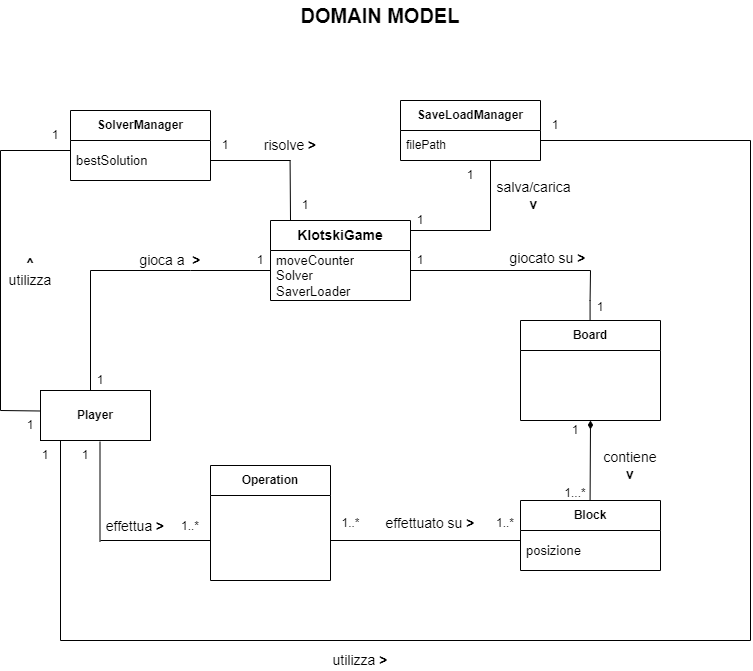

The diagram above was exported from draw.io. Its source (the exported page's mxGraphModel, read from the mxfile embedded in the PNG):
<mxGraphModel dx="996" dy="1729" grid="1" gridSize="10" guides="1" tooltips="1" connect="1" arrows="1" fold="1" page="1" pageScale="1" pageWidth="827" pageHeight="1169" math="0" shadow="0">
  <root>
    <mxCell id="UQg8RFGidyihQxjjSkil-0" />
    <mxCell id="UQg8RFGidyihQxjjSkil-1" parent="UQg8RFGidyihQxjjSkil-0" />
    <mxCell id="UQg8RFGidyihQxjjSkil-2" value="&lt;b&gt;&lt;font style=&quot;font-size: 14px;&quot;&gt;KlotskiGame&lt;/font&gt;&lt;/b&gt;" style="swimlane;fontStyle=0;childLayout=stackLayout;horizontal=1;startSize=30;horizontalStack=0;resizeParent=1;resizeParentMax=0;resizeLast=0;collapsible=1;marginBottom=0;whiteSpace=wrap;html=1;" parent="UQg8RFGidyihQxjjSkil-1" vertex="1">
      <mxGeometry x="480" y="100" width="140" height="80" as="geometry" />
    </mxCell>
    <mxCell id="UQg8RFGidyihQxjjSkil-3" value="&lt;font style=&quot;font-size: 13px;&quot;&gt;moveCounter&lt;br&gt;Solver&lt;br&gt;SaverLoader&lt;/font&gt;" style="text;strokeColor=none;fillColor=none;align=left;verticalAlign=middle;spacingLeft=4;spacingRight=4;overflow=hidden;points=[[0,0.5],[1,0.5]];portConstraint=eastwest;rotatable=0;whiteSpace=wrap;html=1;" parent="UQg8RFGidyihQxjjSkil-2" vertex="1">
      <mxGeometry y="30" width="140" height="50" as="geometry" />
    </mxCell>
    <mxCell id="UQg8RFGidyihQxjjSkil-4" value="&lt;b&gt;Block&lt;/b&gt;" style="swimlane;fontStyle=0;childLayout=stackLayout;horizontal=1;startSize=30;horizontalStack=0;resizeParent=1;resizeParentMax=0;resizeLast=0;collapsible=1;marginBottom=0;whiteSpace=wrap;html=1;" parent="UQg8RFGidyihQxjjSkil-1" vertex="1">
      <mxGeometry x="730" y="380" width="140" height="70" as="geometry" />
    </mxCell>
    <mxCell id="UQg8RFGidyihQxjjSkil-5" value="&lt;font style=&quot;font-size: 13px;&quot;&gt;posizione&lt;/font&gt;" style="text;strokeColor=none;fillColor=none;align=left;verticalAlign=middle;spacingLeft=4;spacingRight=4;overflow=hidden;points=[[0,0.5],[1,0.5]];portConstraint=eastwest;rotatable=0;whiteSpace=wrap;html=1;" parent="UQg8RFGidyihQxjjSkil-4" vertex="1">
      <mxGeometry y="30" width="140" height="40" as="geometry" />
    </mxCell>
    <mxCell id="UQg8RFGidyihQxjjSkil-6" value="&lt;b&gt;Player&lt;/b&gt;" style="rounded=0;whiteSpace=wrap;html=1;" parent="UQg8RFGidyihQxjjSkil-1" vertex="1">
      <mxGeometry x="250" y="270" width="110" height="50" as="geometry" />
    </mxCell>
    <mxCell id="UQg8RFGidyihQxjjSkil-7" value="" style="endArrow=none;html=1;rounded=0;exitX=0;exitY=1;exitDx=0;exitDy=0;" parent="UQg8RFGidyihQxjjSkil-1" source="UQg8RFGidyihQxjjSkil-8" edge="1">
      <mxGeometry width="50" height="50" relative="1" as="geometry">
        <mxPoint x="300" y="250" as="sourcePoint" />
        <mxPoint x="480" y="150" as="targetPoint" />
        <Array as="points">
          <mxPoint x="300" y="150" />
          <mxPoint x="400" y="150" />
        </Array>
      </mxGeometry>
    </mxCell>
    <mxCell id="UQg8RFGidyihQxjjSkil-8" value="1" style="text;html=1;strokeColor=none;fillColor=none;align=center;verticalAlign=middle;whiteSpace=wrap;rounded=0;" parent="UQg8RFGidyihQxjjSkil-1" vertex="1">
      <mxGeometry x="300" y="250" width="20" height="20" as="geometry" />
    </mxCell>
    <mxCell id="UQg8RFGidyihQxjjSkil-9" value="1" style="text;html=1;strokeColor=none;fillColor=none;align=center;verticalAlign=middle;whiteSpace=wrap;rounded=0;" parent="UQg8RFGidyihQxjjSkil-1" vertex="1">
      <mxGeometry x="460" y="132.5" width="20" height="15" as="geometry" />
    </mxCell>
    <mxCell id="UQg8RFGidyihQxjjSkil-10" value="&lt;font style=&quot;font-size: 14px;&quot;&gt;gioca a&amp;nbsp;&lt;b&gt; &amp;gt;&lt;/b&gt;&lt;/font&gt;" style="text;html=1;strokeColor=none;fillColor=none;align=center;verticalAlign=middle;whiteSpace=wrap;rounded=0;" parent="UQg8RFGidyihQxjjSkil-1" vertex="1">
      <mxGeometry x="340" y="125" width="80" height="30" as="geometry" />
    </mxCell>
    <mxCell id="UQg8RFGidyihQxjjSkil-11" value="&lt;b&gt;Board&lt;/b&gt;" style="swimlane;fontStyle=0;childLayout=stackLayout;horizontal=1;startSize=30;horizontalStack=0;resizeParent=1;resizeParentMax=0;resizeLast=0;collapsible=1;marginBottom=0;whiteSpace=wrap;html=1;" parent="UQg8RFGidyihQxjjSkil-1" vertex="1">
      <mxGeometry x="730" y="200" width="140" height="100" as="geometry" />
    </mxCell>
    <mxCell id="UQg8RFGidyihQxjjSkil-12" value="" style="endArrow=none;html=1;rounded=0;" parent="UQg8RFGidyihQxjjSkil-1" edge="1">
      <mxGeometry width="50" height="50" relative="1" as="geometry">
        <mxPoint x="309.5" y="421.25" as="sourcePoint" />
        <mxPoint x="309.5" y="321.25" as="targetPoint" />
      </mxGeometry>
    </mxCell>
    <mxCell id="UQg8RFGidyihQxjjSkil-13" value="" style="endArrow=none;html=1;rounded=0;" parent="UQg8RFGidyihQxjjSkil-1" edge="1">
      <mxGeometry width="50" height="50" relative="1" as="geometry">
        <mxPoint x="310" y="420" as="sourcePoint" />
        <mxPoint x="420" y="420" as="targetPoint" />
        <Array as="points" />
      </mxGeometry>
    </mxCell>
    <mxCell id="UQg8RFGidyihQxjjSkil-14" value="" style="endArrow=none;html=1;rounded=0;" parent="UQg8RFGidyihQxjjSkil-1" edge="1">
      <mxGeometry width="50" height="50" relative="1" as="geometry">
        <mxPoint x="540" y="420" as="sourcePoint" />
        <mxPoint x="730" y="420" as="targetPoint" />
      </mxGeometry>
    </mxCell>
    <mxCell id="UQg8RFGidyihQxjjSkil-15" value="&lt;b&gt;Operation&lt;/b&gt;" style="swimlane;fontStyle=0;childLayout=stackLayout;horizontal=1;startSize=30;horizontalStack=0;resizeParent=1;resizeParentMax=0;resizeLast=0;collapsible=1;marginBottom=0;whiteSpace=wrap;html=1;" parent="UQg8RFGidyihQxjjSkil-1" vertex="1">
      <mxGeometry x="420" y="345" width="120" height="115" as="geometry" />
    </mxCell>
    <mxCell id="UQg8RFGidyihQxjjSkil-16" value="" style="endArrow=diamondThin;html=1;rounded=0;endFill=1;" parent="UQg8RFGidyihQxjjSkil-1" edge="1">
      <mxGeometry width="50" height="50" relative="1" as="geometry">
        <mxPoint x="799.58" y="380" as="sourcePoint" />
        <mxPoint x="800" y="300" as="targetPoint" />
      </mxGeometry>
    </mxCell>
    <mxCell id="UQg8RFGidyihQxjjSkil-17" value="&lt;font style=&quot;font-size: 14px;&quot;&gt;contiene&lt;br&gt;&lt;b&gt;v&lt;/b&gt;&lt;/font&gt;" style="text;html=1;strokeColor=none;fillColor=none;align=center;verticalAlign=middle;whiteSpace=wrap;rounded=0;" parent="UQg8RFGidyihQxjjSkil-1" vertex="1">
      <mxGeometry x="810" y="330" width="60" height="30" as="geometry" />
    </mxCell>
    <mxCell id="UQg8RFGidyihQxjjSkil-18" value="1" style="text;html=1;strokeColor=none;fillColor=none;align=center;verticalAlign=middle;whiteSpace=wrap;rounded=0;" parent="UQg8RFGidyihQxjjSkil-1" vertex="1">
      <mxGeometry x="770" y="300" width="30" height="20" as="geometry" />
    </mxCell>
    <mxCell id="UQg8RFGidyihQxjjSkil-19" value="" style="endArrow=none;html=1;rounded=0;" parent="UQg8RFGidyihQxjjSkil-1" edge="1">
      <mxGeometry width="50" height="50" relative="1" as="geometry">
        <mxPoint x="620" y="150" as="sourcePoint" />
        <mxPoint x="800" y="150" as="targetPoint" />
      </mxGeometry>
    </mxCell>
    <mxCell id="UQg8RFGidyihQxjjSkil-20" value="" style="endArrow=none;html=1;rounded=0;" parent="UQg8RFGidyihQxjjSkil-1" edge="1">
      <mxGeometry width="50" height="50" relative="1" as="geometry">
        <mxPoint x="799.58" y="200" as="sourcePoint" />
        <mxPoint x="800" y="150" as="targetPoint" />
        <Array as="points">
          <mxPoint x="799.58" y="180" />
        </Array>
      </mxGeometry>
    </mxCell>
    <mxCell id="UQg8RFGidyihQxjjSkil-21" value="&lt;font style=&quot;font-size: 14px;&quot;&gt;giocato su&amp;nbsp;&lt;b&gt;&amp;gt;&lt;/b&gt;&lt;/font&gt;" style="text;html=1;strokeColor=none;fillColor=none;align=center;verticalAlign=middle;whiteSpace=wrap;rounded=0;" parent="UQg8RFGidyihQxjjSkil-1" vertex="1">
      <mxGeometry x="715" y="122.5" width="85" height="30" as="geometry" />
    </mxCell>
    <mxCell id="UQg8RFGidyihQxjjSkil-22" value="&lt;font style=&quot;font-size: 14px;&quot;&gt;effettua &lt;b&gt;&amp;gt;&lt;/b&gt;&lt;/font&gt;" style="text;html=1;strokeColor=none;fillColor=none;align=center;verticalAlign=middle;whiteSpace=wrap;rounded=0;" parent="UQg8RFGidyihQxjjSkil-1" vertex="1">
      <mxGeometry x="310" y="391.25" width="70" height="30" as="geometry" />
    </mxCell>
    <mxCell id="UQg8RFGidyihQxjjSkil-23" value="1..*" style="text;html=1;strokeColor=none;fillColor=none;align=center;verticalAlign=middle;whiteSpace=wrap;rounded=0;" parent="UQg8RFGidyihQxjjSkil-1" vertex="1">
      <mxGeometry x="380" y="395" width="40" height="22.5" as="geometry" />
    </mxCell>
    <mxCell id="UQg8RFGidyihQxjjSkil-24" value="1" style="text;html=1;strokeColor=none;fillColor=none;align=center;verticalAlign=middle;whiteSpace=wrap;rounded=0;" parent="UQg8RFGidyihQxjjSkil-1" vertex="1">
      <mxGeometry x="290" y="330" width="10" height="10" as="geometry" />
    </mxCell>
    <mxCell id="UQg8RFGidyihQxjjSkil-25" value="&lt;font style=&quot;font-size: 14px;&quot;&gt;effettuato su &lt;b&gt;&amp;gt;&lt;/b&gt;&lt;/font&gt;" style="text;html=1;strokeColor=none;fillColor=none;align=center;verticalAlign=middle;whiteSpace=wrap;rounded=0;" parent="UQg8RFGidyihQxjjSkil-1" vertex="1">
      <mxGeometry x="590" y="388" width="100" height="30" as="geometry" />
    </mxCell>
    <mxCell id="UQg8RFGidyihQxjjSkil-26" value="1..*" style="text;html=1;align=center;verticalAlign=middle;resizable=0;points=[];autosize=1;strokeColor=none;fillColor=none;" parent="UQg8RFGidyihQxjjSkil-1" vertex="1">
      <mxGeometry x="540" y="387.5" width="40" height="30" as="geometry" />
    </mxCell>
    <mxCell id="UQg8RFGidyihQxjjSkil-27" value="1..*" style="text;html=1;strokeColor=none;fillColor=none;align=center;verticalAlign=middle;whiteSpace=wrap;rounded=0;" parent="UQg8RFGidyihQxjjSkil-1" vertex="1">
      <mxGeometry x="700" y="392" width="30" height="22" as="geometry" />
    </mxCell>
    <mxCell id="UQg8RFGidyihQxjjSkil-28" value="1" style="text;html=1;strokeColor=none;fillColor=none;align=center;verticalAlign=middle;whiteSpace=wrap;rounded=0;" parent="UQg8RFGidyihQxjjSkil-1" vertex="1">
      <mxGeometry x="625" y="132.5" width="10" height="15" as="geometry" />
    </mxCell>
    <mxCell id="UQg8RFGidyihQxjjSkil-29" value="1" style="text;html=1;strokeColor=none;fillColor=none;align=center;verticalAlign=middle;whiteSpace=wrap;rounded=0;" parent="UQg8RFGidyihQxjjSkil-1" vertex="1">
      <mxGeometry x="800" y="173" width="20" height="27" as="geometry" />
    </mxCell>
    <mxCell id="UQg8RFGidyihQxjjSkil-30" value="1...*" style="text;html=1;strokeColor=none;fillColor=none;align=center;verticalAlign=middle;whiteSpace=wrap;rounded=0;" parent="UQg8RFGidyihQxjjSkil-1" vertex="1">
      <mxGeometry x="770" y="365" width="30" height="15" as="geometry" />
    </mxCell>
    <mxCell id="UQg8RFGidyihQxjjSkil-31" value="&lt;b&gt;SaveLoadManager&lt;/b&gt;" style="swimlane;fontStyle=0;childLayout=stackLayout;horizontal=1;startSize=30;horizontalStack=0;resizeParent=1;resizeParentMax=0;resizeLast=0;collapsible=1;marginBottom=0;whiteSpace=wrap;html=1;" parent="UQg8RFGidyihQxjjSkil-1" vertex="1">
      <mxGeometry x="610" y="-20" width="140" height="60" as="geometry" />
    </mxCell>
    <mxCell id="UQg8RFGidyihQxjjSkil-32" value="&lt;font style=&quot;font-size: 12px;&quot;&gt;filePath&lt;/font&gt;" style="text;strokeColor=none;fillColor=none;align=left;verticalAlign=middle;spacingLeft=4;spacingRight=4;overflow=hidden;points=[[0,0.5],[1,0.5]];portConstraint=eastwest;rotatable=0;whiteSpace=wrap;html=1;" parent="UQg8RFGidyihQxjjSkil-31" vertex="1">
      <mxGeometry y="30" width="140" height="30" as="geometry" />
    </mxCell>
    <mxCell id="UQg8RFGidyihQxjjSkil-33" value="&lt;b&gt;SolverManager&lt;/b&gt;" style="swimlane;fontStyle=0;childLayout=stackLayout;horizontal=1;startSize=30;horizontalStack=0;resizeParent=1;resizeParentMax=0;resizeLast=0;collapsible=1;marginBottom=0;whiteSpace=wrap;html=1;" parent="UQg8RFGidyihQxjjSkil-1" vertex="1">
      <mxGeometry x="280" y="-10" width="140" height="70" as="geometry" />
    </mxCell>
    <mxCell id="UQg8RFGidyihQxjjSkil-34" value="&lt;font style=&quot;font-size: 13px;&quot;&gt;bestSolution&lt;/font&gt;" style="text;strokeColor=none;fillColor=none;align=left;verticalAlign=middle;spacingLeft=4;spacingRight=4;overflow=hidden;points=[[0,0.5],[1,0.5]];portConstraint=eastwest;rotatable=0;whiteSpace=wrap;html=1;" parent="UQg8RFGidyihQxjjSkil-33" vertex="1">
      <mxGeometry y="30" width="140" height="40" as="geometry" />
    </mxCell>
    <mxCell id="UQg8RFGidyihQxjjSkil-35" value="" style="endArrow=none;html=1;rounded=0;" parent="UQg8RFGidyihQxjjSkil-1" edge="1">
      <mxGeometry width="50" height="50" relative="1" as="geometry">
        <mxPoint x="210" y="290" as="sourcePoint" />
        <mxPoint x="210" y="30" as="targetPoint" />
      </mxGeometry>
    </mxCell>
    <mxCell id="UQg8RFGidyihQxjjSkil-36" value="" style="endArrow=none;html=1;rounded=0;" parent="UQg8RFGidyihQxjjSkil-1" edge="1">
      <mxGeometry width="50" height="50" relative="1" as="geometry">
        <mxPoint x="210" y="290" as="sourcePoint" />
        <mxPoint x="250" y="290.5" as="targetPoint" />
      </mxGeometry>
    </mxCell>
    <mxCell id="UQg8RFGidyihQxjjSkil-37" value="" style="endArrow=none;html=1;rounded=0;" parent="UQg8RFGidyihQxjjSkil-1" edge="1">
      <mxGeometry width="50" height="50" relative="1" as="geometry">
        <mxPoint x="420" y="40" as="sourcePoint" />
        <mxPoint x="500" y="40" as="targetPoint" />
      </mxGeometry>
    </mxCell>
    <mxCell id="UQg8RFGidyihQxjjSkil-38" value="" style="endArrow=none;html=1;rounded=0;" parent="UQg8RFGidyihQxjjSkil-1" edge="1">
      <mxGeometry width="50" height="50" relative="1" as="geometry">
        <mxPoint x="500" y="100" as="sourcePoint" />
        <mxPoint x="499.58" y="40" as="targetPoint" />
      </mxGeometry>
    </mxCell>
    <mxCell id="UQg8RFGidyihQxjjSkil-39" value="" style="endArrow=none;html=1;rounded=0;" parent="UQg8RFGidyihQxjjSkil-1" edge="1">
      <mxGeometry width="50" height="50" relative="1" as="geometry">
        <mxPoint x="210" y="30" as="sourcePoint" />
        <mxPoint x="280" y="30" as="targetPoint" />
      </mxGeometry>
    </mxCell>
    <mxCell id="UQg8RFGidyihQxjjSkil-40" value="&lt;font style=&quot;&quot;&gt;&lt;b style=&quot;font-size: 14px;&quot;&gt;^&lt;/b&gt;&lt;br&gt;&lt;font style=&quot;font-size: 14px;&quot;&gt;utilizza&lt;/font&gt;&lt;/font&gt;" style="text;html=1;strokeColor=none;fillColor=none;align=center;verticalAlign=middle;whiteSpace=wrap;rounded=0;" parent="UQg8RFGidyihQxjjSkil-1" vertex="1">
      <mxGeometry x="220" y="150" width="40" as="geometry" />
    </mxCell>
    <mxCell id="UQg8RFGidyihQxjjSkil-41" value="1" style="text;html=1;strokeColor=none;fillColor=none;align=center;verticalAlign=middle;whiteSpace=wrap;rounded=0;" parent="UQg8RFGidyihQxjjSkil-1" vertex="1">
      <mxGeometry x="260" y="10" width="10" height="10" as="geometry" />
    </mxCell>
    <mxCell id="UQg8RFGidyihQxjjSkil-42" value="1" style="text;html=1;strokeColor=none;fillColor=none;align=center;verticalAlign=middle;whiteSpace=wrap;rounded=0;" parent="UQg8RFGidyihQxjjSkil-1" vertex="1">
      <mxGeometry x="430" y="20" width="10" height="10" as="geometry" />
    </mxCell>
    <mxCell id="UQg8RFGidyihQxjjSkil-43" value="1" style="text;html=1;strokeColor=none;fillColor=none;align=center;verticalAlign=middle;whiteSpace=wrap;rounded=0;" parent="UQg8RFGidyihQxjjSkil-1" vertex="1">
      <mxGeometry x="510" y="80" width="10" height="10" as="geometry" />
    </mxCell>
    <mxCell id="UQg8RFGidyihQxjjSkil-44" value="1" style="text;html=1;strokeColor=none;fillColor=none;align=center;verticalAlign=middle;whiteSpace=wrap;rounded=0;" parent="UQg8RFGidyihQxjjSkil-1" vertex="1">
      <mxGeometry x="235" y="300" width="10" height="10" as="geometry" />
    </mxCell>
    <mxCell id="UQg8RFGidyihQxjjSkil-45" value="" style="endArrow=none;html=1;rounded=0;" parent="UQg8RFGidyihQxjjSkil-1" edge="1">
      <mxGeometry width="50" height="50" relative="1" as="geometry">
        <mxPoint x="270" y="520" as="sourcePoint" />
        <mxPoint x="270" y="320" as="targetPoint" />
      </mxGeometry>
    </mxCell>
    <mxCell id="UQg8RFGidyihQxjjSkil-46" value="" style="endArrow=none;html=1;rounded=0;" parent="UQg8RFGidyihQxjjSkil-1" edge="1">
      <mxGeometry width="50" height="50" relative="1" as="geometry">
        <mxPoint x="270" y="520" as="sourcePoint" />
        <mxPoint x="960" y="520" as="targetPoint" />
      </mxGeometry>
    </mxCell>
    <mxCell id="UQg8RFGidyihQxjjSkil-47" value="" style="endArrow=none;html=1;rounded=0;" parent="UQg8RFGidyihQxjjSkil-1" edge="1">
      <mxGeometry width="50" height="50" relative="1" as="geometry">
        <mxPoint x="960" y="520" as="sourcePoint" />
        <mxPoint x="960" y="20" as="targetPoint" />
      </mxGeometry>
    </mxCell>
    <mxCell id="UQg8RFGidyihQxjjSkil-48" value="" style="endArrow=none;html=1;rounded=0;" parent="UQg8RFGidyihQxjjSkil-1" edge="1">
      <mxGeometry width="50" height="50" relative="1" as="geometry">
        <mxPoint x="750" y="20" as="sourcePoint" />
        <mxPoint x="960" y="20" as="targetPoint" />
      </mxGeometry>
    </mxCell>
    <mxCell id="UQg8RFGidyihQxjjSkil-49" value="" style="endArrow=none;html=1;rounded=0;" parent="UQg8RFGidyihQxjjSkil-1" edge="1">
      <mxGeometry width="50" height="50" relative="1" as="geometry">
        <mxPoint x="620" y="110" as="sourcePoint" />
        <mxPoint x="700" y="110" as="targetPoint" />
      </mxGeometry>
    </mxCell>
    <mxCell id="UQg8RFGidyihQxjjSkil-50" value="" style="endArrow=none;html=1;rounded=0;" parent="UQg8RFGidyihQxjjSkil-1" edge="1">
      <mxGeometry width="50" height="50" relative="1" as="geometry">
        <mxPoint x="700" y="110" as="sourcePoint" />
        <mxPoint x="700" y="40" as="targetPoint" />
      </mxGeometry>
    </mxCell>
    <mxCell id="UQg8RFGidyihQxjjSkil-51" value="1" style="text;html=1;strokeColor=none;fillColor=none;align=center;verticalAlign=middle;whiteSpace=wrap;rounded=0;" parent="UQg8RFGidyihQxjjSkil-1" vertex="1">
      <mxGeometry x="250" y="330" width="10" height="10" as="geometry" />
    </mxCell>
    <mxCell id="UQg8RFGidyihQxjjSkil-52" value="1" style="text;html=1;strokeColor=none;fillColor=none;align=center;verticalAlign=middle;whiteSpace=wrap;rounded=0;" parent="UQg8RFGidyihQxjjSkil-1" vertex="1">
      <mxGeometry x="760" width="10" height="10" as="geometry" />
    </mxCell>
    <mxCell id="UQg8RFGidyihQxjjSkil-53" value="&lt;font style=&quot;font-size: 14px;&quot;&gt;utilizza &lt;/font&gt;&lt;b&gt;&lt;font style=&quot;font-size: 14px;&quot;&gt;&amp;gt;&lt;/font&gt;&lt;/b&gt;" style="text;html=1;strokeColor=none;fillColor=none;align=center;verticalAlign=middle;whiteSpace=wrap;rounded=0;" parent="UQg8RFGidyihQxjjSkil-1" vertex="1">
      <mxGeometry x="540" y="530" width="60" height="20" as="geometry" />
    </mxCell>
    <mxCell id="UQg8RFGidyihQxjjSkil-54" value="&lt;font style=&quot;font-size: 14px;&quot;&gt;salva/carica&lt;br&gt;&lt;b&gt;v&lt;/b&gt;&lt;br&gt;&lt;/font&gt;" style="text;html=1;strokeColor=none;fillColor=none;align=center;verticalAlign=middle;whiteSpace=wrap;rounded=0;" parent="UQg8RFGidyihQxjjSkil-1" vertex="1">
      <mxGeometry x="667" y="60" width="153" height="30" as="geometry" />
    </mxCell>
    <mxCell id="UQg8RFGidyihQxjjSkil-55" value="&lt;span style=&quot;font-size: 14px;&quot;&gt;risolve &lt;b&gt;&amp;gt;&lt;/b&gt;&lt;/span&gt;" style="text;html=1;strokeColor=none;fillColor=none;align=center;verticalAlign=middle;whiteSpace=wrap;rounded=0;" parent="UQg8RFGidyihQxjjSkil-1" vertex="1">
      <mxGeometry x="460" y="10" width="80" height="30" as="geometry" />
    </mxCell>
    <mxCell id="UQg8RFGidyihQxjjSkil-56" value="1" style="text;html=1;strokeColor=none;fillColor=none;align=center;verticalAlign=middle;whiteSpace=wrap;rounded=0;" parent="UQg8RFGidyihQxjjSkil-1" vertex="1">
      <mxGeometry x="620" y="90" width="20" height="20" as="geometry" />
    </mxCell>
    <mxCell id="UQg8RFGidyihQxjjSkil-57" value="1" style="text;html=1;strokeColor=none;fillColor=none;align=center;verticalAlign=middle;whiteSpace=wrap;rounded=0;" parent="UQg8RFGidyihQxjjSkil-1" vertex="1">
      <mxGeometry x="650" y="40" width="60" height="30" as="geometry" />
    </mxCell>
    <mxCell id="Wh9oWeVB7GeKbnPBKdKq-0" value="&lt;font size=&quot;1&quot; style=&quot;&quot;&gt;&lt;b style=&quot;font-size: 20px;&quot;&gt;DOMAIN MODEL&lt;/b&gt;&lt;/font&gt;" style="text;html=1;strokeColor=none;fillColor=none;align=center;verticalAlign=middle;whiteSpace=wrap;rounded=0;" vertex="1" parent="UQg8RFGidyihQxjjSkil-1">
      <mxGeometry x="460" y="-120" width="260" height="30" as="geometry" />
    </mxCell>
  </root>
</mxGraphModel>